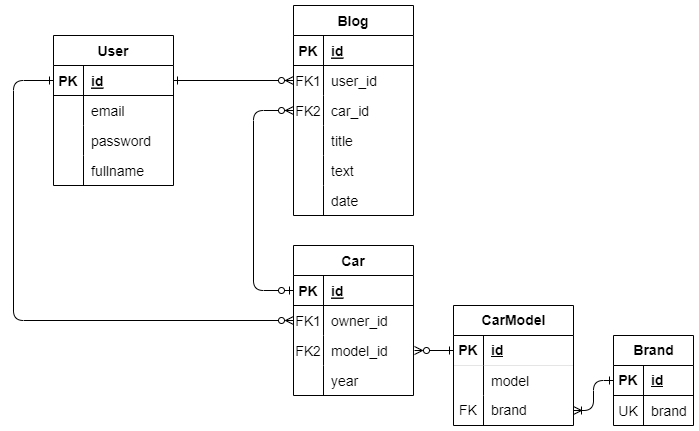

The diagram above was exported from draw.io. Its source (the exported page's mxGraphModel, read from the mxfile embedded in the PNG):
<mxGraphModel dx="880" dy="472" grid="1" gridSize="10" guides="1" tooltips="1" connect="1" arrows="1" fold="1" page="1" pageScale="1" pageWidth="850" pageHeight="1100" math="0" shadow="0" extFonts="Permanent Marker^https://fonts.googleapis.com/css?family=Permanent+Marker">
  <root>
    <mxCell id="0" />
    <mxCell id="1" parent="0" />
    <mxCell id="C-vyLk0tnHw3VtMMgP7b-2" value="Car" style="shape=table;startSize=30;container=1;collapsible=1;childLayout=tableLayout;fixedRows=1;rowLines=0;fontStyle=1;align=center;resizeLast=1;fontSize=14;" parent="1" vertex="1">
      <mxGeometry x="440" y="280" width="120" height="150" as="geometry" />
    </mxCell>
    <mxCell id="C-vyLk0tnHw3VtMMgP7b-3" value="" style="shape=partialRectangle;collapsible=0;dropTarget=0;pointerEvents=0;fillColor=none;points=[[0,0.5],[1,0.5]];portConstraint=eastwest;top=0;left=0;right=0;bottom=1;fontSize=14;" parent="C-vyLk0tnHw3VtMMgP7b-2" vertex="1">
      <mxGeometry y="30" width="120" height="30" as="geometry" />
    </mxCell>
    <mxCell id="C-vyLk0tnHw3VtMMgP7b-4" value="PK" style="shape=partialRectangle;overflow=hidden;connectable=0;fillColor=none;top=0;left=0;bottom=0;right=0;fontStyle=1;fontSize=14;" parent="C-vyLk0tnHw3VtMMgP7b-3" vertex="1">
      <mxGeometry width="30" height="30" as="geometry">
        <mxRectangle width="30" height="30" as="alternateBounds" />
      </mxGeometry>
    </mxCell>
    <mxCell id="C-vyLk0tnHw3VtMMgP7b-5" value="id" style="shape=partialRectangle;overflow=hidden;connectable=0;fillColor=none;top=0;left=0;bottom=0;right=0;align=left;spacingLeft=6;fontStyle=5;fontSize=14;" parent="C-vyLk0tnHw3VtMMgP7b-3" vertex="1">
      <mxGeometry x="30" width="90" height="30" as="geometry">
        <mxRectangle width="90" height="30" as="alternateBounds" />
      </mxGeometry>
    </mxCell>
    <mxCell id="C-vyLk0tnHw3VtMMgP7b-6" value="" style="shape=partialRectangle;collapsible=0;dropTarget=0;pointerEvents=0;fillColor=none;points=[[0,0.5],[1,0.5]];portConstraint=eastwest;top=0;left=0;right=0;bottom=0;fontSize=14;" parent="C-vyLk0tnHw3VtMMgP7b-2" vertex="1">
      <mxGeometry y="60" width="120" height="30" as="geometry" />
    </mxCell>
    <mxCell id="C-vyLk0tnHw3VtMMgP7b-7" value="FK1" style="shape=partialRectangle;overflow=hidden;connectable=0;fillColor=none;top=0;left=0;bottom=0;right=0;fontSize=14;" parent="C-vyLk0tnHw3VtMMgP7b-6" vertex="1">
      <mxGeometry width="30" height="30" as="geometry">
        <mxRectangle width="30" height="30" as="alternateBounds" />
      </mxGeometry>
    </mxCell>
    <mxCell id="C-vyLk0tnHw3VtMMgP7b-8" value="owner_id" style="shape=partialRectangle;overflow=hidden;connectable=0;fillColor=none;top=0;left=0;bottom=0;right=0;align=left;spacingLeft=6;fontSize=14;" parent="C-vyLk0tnHw3VtMMgP7b-6" vertex="1">
      <mxGeometry x="30" width="90" height="30" as="geometry">
        <mxRectangle width="90" height="30" as="alternateBounds" />
      </mxGeometry>
    </mxCell>
    <mxCell id="67xYjHCw6zK3DQar8Upx-56" value="" style="shape=tableRow;horizontal=0;startSize=0;swimlaneHead=0;swimlaneBody=0;fillColor=none;collapsible=0;dropTarget=0;points=[[0,0.5],[1,0.5]];portConstraint=eastwest;top=0;left=0;right=0;bottom=0;perimeterSpacing=1;labelBorderColor=none;strokeWidth=1;swimlaneFillColor=none;fontSize=14;" vertex="1" parent="C-vyLk0tnHw3VtMMgP7b-2">
      <mxGeometry y="90" width="120" height="30" as="geometry" />
    </mxCell>
    <mxCell id="67xYjHCw6zK3DQar8Upx-57" value="FK2" style="shape=partialRectangle;connectable=0;fillColor=none;top=0;left=0;bottom=0;right=0;editable=1;overflow=hidden;fontSize=14;" vertex="1" parent="67xYjHCw6zK3DQar8Upx-56">
      <mxGeometry width="30" height="30" as="geometry">
        <mxRectangle width="30" height="30" as="alternateBounds" />
      </mxGeometry>
    </mxCell>
    <mxCell id="67xYjHCw6zK3DQar8Upx-58" value="model_id" style="shape=partialRectangle;connectable=0;fillColor=none;top=0;left=0;bottom=0;right=0;align=left;spacingLeft=6;overflow=hidden;fontSize=14;" vertex="1" parent="67xYjHCw6zK3DQar8Upx-56">
      <mxGeometry x="30" width="90" height="30" as="geometry">
        <mxRectangle width="90" height="30" as="alternateBounds" />
      </mxGeometry>
    </mxCell>
    <mxCell id="67xYjHCw6zK3DQar8Upx-1" value="" style="shape=partialRectangle;collapsible=0;dropTarget=0;pointerEvents=0;fillColor=none;points=[[0,0.5],[1,0.5]];portConstraint=eastwest;top=0;left=0;right=0;bottom=0;fontSize=14;" vertex="1" parent="C-vyLk0tnHw3VtMMgP7b-2">
      <mxGeometry y="120" width="120" height="30" as="geometry" />
    </mxCell>
    <mxCell id="67xYjHCw6zK3DQar8Upx-2" value="" style="shape=partialRectangle;overflow=hidden;connectable=0;fillColor=none;top=0;left=0;bottom=0;right=0;fontSize=14;" vertex="1" parent="67xYjHCw6zK3DQar8Upx-1">
      <mxGeometry width="30" height="30" as="geometry">
        <mxRectangle width="30" height="30" as="alternateBounds" />
      </mxGeometry>
    </mxCell>
    <mxCell id="67xYjHCw6zK3DQar8Upx-3" value="year" style="shape=partialRectangle;overflow=hidden;connectable=0;fillColor=none;top=0;left=0;bottom=0;right=0;align=left;spacingLeft=6;fontSize=14;" vertex="1" parent="67xYjHCw6zK3DQar8Upx-1">
      <mxGeometry x="30" width="90" height="30" as="geometry">
        <mxRectangle width="90" height="30" as="alternateBounds" />
      </mxGeometry>
    </mxCell>
    <mxCell id="C-vyLk0tnHw3VtMMgP7b-23" value="User" style="shape=table;startSize=30;container=1;collapsible=1;childLayout=tableLayout;fixedRows=1;rowLines=0;fontStyle=1;align=center;resizeLast=1;fontSize=14;" parent="1" vertex="1">
      <mxGeometry x="200" y="70" width="120" height="150" as="geometry" />
    </mxCell>
    <mxCell id="C-vyLk0tnHw3VtMMgP7b-24" value="" style="shape=partialRectangle;collapsible=0;dropTarget=0;pointerEvents=0;fillColor=none;points=[[0,0.5],[1,0.5]];portConstraint=eastwest;top=0;left=0;right=0;bottom=1;fontSize=14;" parent="C-vyLk0tnHw3VtMMgP7b-23" vertex="1">
      <mxGeometry y="30" width="120" height="30" as="geometry" />
    </mxCell>
    <mxCell id="C-vyLk0tnHw3VtMMgP7b-25" value="PK" style="shape=partialRectangle;overflow=hidden;connectable=0;fillColor=none;top=0;left=0;bottom=0;right=0;fontStyle=1;fontSize=14;" parent="C-vyLk0tnHw3VtMMgP7b-24" vertex="1">
      <mxGeometry width="30" height="30" as="geometry">
        <mxRectangle width="30" height="30" as="alternateBounds" />
      </mxGeometry>
    </mxCell>
    <mxCell id="C-vyLk0tnHw3VtMMgP7b-26" value="id" style="shape=partialRectangle;overflow=hidden;connectable=0;fillColor=none;top=0;left=0;bottom=0;right=0;align=left;spacingLeft=6;fontStyle=5;fontSize=14;" parent="C-vyLk0tnHw3VtMMgP7b-24" vertex="1">
      <mxGeometry x="30" width="90" height="30" as="geometry">
        <mxRectangle width="90" height="30" as="alternateBounds" />
      </mxGeometry>
    </mxCell>
    <mxCell id="67xYjHCw6zK3DQar8Upx-110" value="" style="shape=tableRow;horizontal=0;startSize=0;swimlaneHead=0;swimlaneBody=0;fillColor=none;collapsible=0;dropTarget=0;points=[[0,0.5],[1,0.5]];portConstraint=eastwest;top=0;left=0;right=0;bottom=0;fontSize=14;" vertex="1" parent="C-vyLk0tnHw3VtMMgP7b-23">
      <mxGeometry y="60" width="120" height="30" as="geometry" />
    </mxCell>
    <mxCell id="67xYjHCw6zK3DQar8Upx-111" value="" style="shape=partialRectangle;connectable=0;fillColor=none;top=0;left=0;bottom=0;right=0;editable=1;overflow=hidden;fontSize=14;" vertex="1" parent="67xYjHCw6zK3DQar8Upx-110">
      <mxGeometry width="30" height="30" as="geometry">
        <mxRectangle width="30" height="30" as="alternateBounds" />
      </mxGeometry>
    </mxCell>
    <mxCell id="67xYjHCw6zK3DQar8Upx-112" value="email" style="shape=partialRectangle;connectable=0;fillColor=none;top=0;left=0;bottom=0;right=0;align=left;spacingLeft=6;overflow=hidden;fontSize=14;" vertex="1" parent="67xYjHCw6zK3DQar8Upx-110">
      <mxGeometry x="30" width="90" height="30" as="geometry">
        <mxRectangle width="90" height="30" as="alternateBounds" />
      </mxGeometry>
    </mxCell>
    <mxCell id="C-vyLk0tnHw3VtMMgP7b-27" value="" style="shape=partialRectangle;collapsible=0;dropTarget=0;pointerEvents=0;fillColor=none;points=[[0,0.5],[1,0.5]];portConstraint=eastwest;top=0;left=0;right=0;bottom=0;fontSize=14;" parent="C-vyLk0tnHw3VtMMgP7b-23" vertex="1">
      <mxGeometry y="90" width="120" height="30" as="geometry" />
    </mxCell>
    <mxCell id="C-vyLk0tnHw3VtMMgP7b-28" value="" style="shape=partialRectangle;overflow=hidden;connectable=0;fillColor=none;top=0;left=0;bottom=0;right=0;fontSize=14;" parent="C-vyLk0tnHw3VtMMgP7b-27" vertex="1">
      <mxGeometry width="30" height="30" as="geometry">
        <mxRectangle width="30" height="30" as="alternateBounds" />
      </mxGeometry>
    </mxCell>
    <mxCell id="C-vyLk0tnHw3VtMMgP7b-29" value="password" style="shape=partialRectangle;overflow=hidden;connectable=0;fillColor=none;top=0;left=0;bottom=0;right=0;align=left;spacingLeft=6;fontSize=14;" parent="C-vyLk0tnHw3VtMMgP7b-27" vertex="1">
      <mxGeometry x="30" width="90" height="30" as="geometry">
        <mxRectangle width="90" height="30" as="alternateBounds" />
      </mxGeometry>
    </mxCell>
    <mxCell id="67xYjHCw6zK3DQar8Upx-4" value="" style="shape=tableRow;horizontal=0;startSize=0;swimlaneHead=0;swimlaneBody=0;fillColor=none;collapsible=0;dropTarget=0;points=[[0,0.5],[1,0.5]];portConstraint=eastwest;top=0;left=0;right=0;bottom=0;fontSize=14;" vertex="1" parent="C-vyLk0tnHw3VtMMgP7b-23">
      <mxGeometry y="120" width="120" height="30" as="geometry" />
    </mxCell>
    <mxCell id="67xYjHCw6zK3DQar8Upx-5" value="" style="shape=partialRectangle;connectable=0;fillColor=none;top=0;left=0;bottom=0;right=0;editable=1;overflow=hidden;fontSize=14;" vertex="1" parent="67xYjHCw6zK3DQar8Upx-4">
      <mxGeometry width="30" height="30" as="geometry">
        <mxRectangle width="30" height="30" as="alternateBounds" />
      </mxGeometry>
    </mxCell>
    <mxCell id="67xYjHCw6zK3DQar8Upx-6" value="fullname" style="shape=partialRectangle;connectable=0;fillColor=none;top=0;left=0;bottom=0;right=0;align=left;spacingLeft=6;overflow=hidden;fontSize=14;" vertex="1" parent="67xYjHCw6zK3DQar8Upx-4">
      <mxGeometry x="30" width="90" height="30" as="geometry">
        <mxRectangle width="90" height="30" as="alternateBounds" />
      </mxGeometry>
    </mxCell>
    <mxCell id="67xYjHCw6zK3DQar8Upx-30" value="Blog" style="shape=table;startSize=30;container=1;collapsible=1;childLayout=tableLayout;fixedRows=1;rowLines=0;fontStyle=1;align=center;resizeLast=1;fontSize=14;" vertex="1" parent="1">
      <mxGeometry x="440" y="40" width="120" height="210" as="geometry" />
    </mxCell>
    <mxCell id="67xYjHCw6zK3DQar8Upx-31" value="" style="shape=partialRectangle;collapsible=0;dropTarget=0;pointerEvents=0;fillColor=none;points=[[0,0.5],[1,0.5]];portConstraint=eastwest;top=0;left=0;right=0;bottom=1;fontSize=14;" vertex="1" parent="67xYjHCw6zK3DQar8Upx-30">
      <mxGeometry y="30" width="120" height="30" as="geometry" />
    </mxCell>
    <mxCell id="67xYjHCw6zK3DQar8Upx-32" value="PK" style="shape=partialRectangle;overflow=hidden;connectable=0;fillColor=none;top=0;left=0;bottom=0;right=0;fontStyle=1;fontSize=14;" vertex="1" parent="67xYjHCw6zK3DQar8Upx-31">
      <mxGeometry width="30" height="30" as="geometry">
        <mxRectangle width="30" height="30" as="alternateBounds" />
      </mxGeometry>
    </mxCell>
    <mxCell id="67xYjHCw6zK3DQar8Upx-33" value="id" style="shape=partialRectangle;overflow=hidden;connectable=0;fillColor=none;top=0;left=0;bottom=0;right=0;align=left;spacingLeft=6;fontStyle=5;fontSize=14;" vertex="1" parent="67xYjHCw6zK3DQar8Upx-31">
      <mxGeometry x="30" width="90" height="30" as="geometry">
        <mxRectangle width="90" height="30" as="alternateBounds" />
      </mxGeometry>
    </mxCell>
    <mxCell id="67xYjHCw6zK3DQar8Upx-34" value="" style="shape=partialRectangle;collapsible=0;dropTarget=0;pointerEvents=0;fillColor=none;points=[[0,0.5],[1,0.5]];portConstraint=eastwest;top=0;left=0;right=0;bottom=0;fontSize=14;" vertex="1" parent="67xYjHCw6zK3DQar8Upx-30">
      <mxGeometry y="60" width="120" height="30" as="geometry" />
    </mxCell>
    <mxCell id="67xYjHCw6zK3DQar8Upx-35" value="FK1" style="shape=partialRectangle;overflow=hidden;connectable=0;fillColor=none;top=0;left=0;bottom=0;right=0;fontSize=14;" vertex="1" parent="67xYjHCw6zK3DQar8Upx-34">
      <mxGeometry width="30" height="30" as="geometry">
        <mxRectangle width="30" height="30" as="alternateBounds" />
      </mxGeometry>
    </mxCell>
    <mxCell id="67xYjHCw6zK3DQar8Upx-36" value="user_id" style="shape=partialRectangle;overflow=hidden;connectable=0;fillColor=none;top=0;left=0;bottom=0;right=0;align=left;spacingLeft=6;fontSize=14;" vertex="1" parent="67xYjHCw6zK3DQar8Upx-34">
      <mxGeometry x="30" width="90" height="30" as="geometry">
        <mxRectangle width="90" height="30" as="alternateBounds" />
      </mxGeometry>
    </mxCell>
    <mxCell id="67xYjHCw6zK3DQar8Upx-37" value="" style="shape=tableRow;horizontal=0;startSize=0;swimlaneHead=0;swimlaneBody=0;fillColor=none;collapsible=0;dropTarget=0;points=[[0,0.5],[1,0.5]];portConstraint=eastwest;top=0;left=0;right=0;bottom=0;fontSize=14;" vertex="1" parent="67xYjHCw6zK3DQar8Upx-30">
      <mxGeometry y="90" width="120" height="30" as="geometry" />
    </mxCell>
    <mxCell id="67xYjHCw6zK3DQar8Upx-38" value="FK2" style="shape=partialRectangle;connectable=0;fillColor=none;top=0;left=0;bottom=0;right=0;editable=1;overflow=hidden;fontSize=14;" vertex="1" parent="67xYjHCw6zK3DQar8Upx-37">
      <mxGeometry width="30" height="30" as="geometry">
        <mxRectangle width="30" height="30" as="alternateBounds" />
      </mxGeometry>
    </mxCell>
    <mxCell id="67xYjHCw6zK3DQar8Upx-39" value="car_id" style="shape=partialRectangle;connectable=0;fillColor=none;top=0;left=0;bottom=0;right=0;align=left;spacingLeft=6;overflow=hidden;fontSize=14;" vertex="1" parent="67xYjHCw6zK3DQar8Upx-37">
      <mxGeometry x="30" width="90" height="30" as="geometry">
        <mxRectangle width="90" height="30" as="alternateBounds" />
      </mxGeometry>
    </mxCell>
    <mxCell id="67xYjHCw6zK3DQar8Upx-43" value="" style="shape=tableRow;horizontal=0;startSize=0;swimlaneHead=0;swimlaneBody=0;fillColor=none;collapsible=0;dropTarget=0;points=[[0,0.5],[1,0.5]];portConstraint=eastwest;top=0;left=0;right=0;bottom=0;fontSize=14;" vertex="1" parent="67xYjHCw6zK3DQar8Upx-30">
      <mxGeometry y="120" width="120" height="30" as="geometry" />
    </mxCell>
    <mxCell id="67xYjHCw6zK3DQar8Upx-44" value="" style="shape=partialRectangle;connectable=0;fillColor=none;top=0;left=0;bottom=0;right=0;editable=1;overflow=hidden;fontSize=14;" vertex="1" parent="67xYjHCw6zK3DQar8Upx-43">
      <mxGeometry width="30" height="30" as="geometry">
        <mxRectangle width="30" height="30" as="alternateBounds" />
      </mxGeometry>
    </mxCell>
    <mxCell id="67xYjHCw6zK3DQar8Upx-45" value="title" style="shape=partialRectangle;connectable=0;fillColor=none;top=0;left=0;bottom=0;right=0;align=left;spacingLeft=6;overflow=hidden;fontSize=14;" vertex="1" parent="67xYjHCw6zK3DQar8Upx-43">
      <mxGeometry x="30" width="90" height="30" as="geometry">
        <mxRectangle width="90" height="30" as="alternateBounds" />
      </mxGeometry>
    </mxCell>
    <mxCell id="67xYjHCw6zK3DQar8Upx-40" value="" style="shape=tableRow;horizontal=0;startSize=0;swimlaneHead=0;swimlaneBody=0;fillColor=none;collapsible=0;dropTarget=0;points=[[0,0.5],[1,0.5]];portConstraint=eastwest;top=0;left=0;right=0;bottom=0;fontSize=14;" vertex="1" parent="67xYjHCw6zK3DQar8Upx-30">
      <mxGeometry y="150" width="120" height="30" as="geometry" />
    </mxCell>
    <mxCell id="67xYjHCw6zK3DQar8Upx-41" value="" style="shape=partialRectangle;connectable=0;fillColor=none;top=0;left=0;bottom=0;right=0;editable=1;overflow=hidden;fontSize=14;" vertex="1" parent="67xYjHCw6zK3DQar8Upx-40">
      <mxGeometry width="30" height="30" as="geometry">
        <mxRectangle width="30" height="30" as="alternateBounds" />
      </mxGeometry>
    </mxCell>
    <mxCell id="67xYjHCw6zK3DQar8Upx-42" value="text" style="shape=partialRectangle;connectable=0;fillColor=none;top=0;left=0;bottom=0;right=0;align=left;spacingLeft=6;overflow=hidden;fontSize=14;" vertex="1" parent="67xYjHCw6zK3DQar8Upx-40">
      <mxGeometry x="30" width="90" height="30" as="geometry">
        <mxRectangle width="90" height="30" as="alternateBounds" />
      </mxGeometry>
    </mxCell>
    <mxCell id="67xYjHCw6zK3DQar8Upx-46" value="" style="shape=tableRow;horizontal=0;startSize=0;swimlaneHead=0;swimlaneBody=0;fillColor=none;collapsible=0;dropTarget=0;points=[[0,0.5],[1,0.5]];portConstraint=eastwest;top=0;left=0;right=0;bottom=0;fontSize=14;" vertex="1" parent="67xYjHCw6zK3DQar8Upx-30">
      <mxGeometry y="180" width="120" height="30" as="geometry" />
    </mxCell>
    <mxCell id="67xYjHCw6zK3DQar8Upx-47" value="" style="shape=partialRectangle;connectable=0;fillColor=none;top=0;left=0;bottom=0;right=0;editable=1;overflow=hidden;fontSize=14;" vertex="1" parent="67xYjHCw6zK3DQar8Upx-46">
      <mxGeometry width="30" height="30" as="geometry">
        <mxRectangle width="30" height="30" as="alternateBounds" />
      </mxGeometry>
    </mxCell>
    <mxCell id="67xYjHCw6zK3DQar8Upx-48" value="date" style="shape=partialRectangle;connectable=0;fillColor=none;top=0;left=0;bottom=0;right=0;align=left;spacingLeft=6;overflow=hidden;fontSize=14;" vertex="1" parent="67xYjHCw6zK3DQar8Upx-46">
      <mxGeometry x="30" width="90" height="30" as="geometry">
        <mxRectangle width="90" height="30" as="alternateBounds" />
      </mxGeometry>
    </mxCell>
    <mxCell id="67xYjHCw6zK3DQar8Upx-49" value="" style="edgeStyle=orthogonalEdgeStyle;fontSize=14;html=1;endArrow=ERzeroToMany;startArrow=ERone;rounded=1;entryX=0;entryY=0.5;entryDx=0;entryDy=0;exitX=1;exitY=0.5;exitDx=0;exitDy=0;curved=0;startFill=0;" edge="1" parent="1" source="C-vyLk0tnHw3VtMMgP7b-24" target="67xYjHCw6zK3DQar8Upx-34">
      <mxGeometry width="100" height="100" relative="1" as="geometry">
        <mxPoint x="230" y="270" as="sourcePoint" />
        <mxPoint x="330" y="170" as="targetPoint" />
      </mxGeometry>
    </mxCell>
    <mxCell id="67xYjHCw6zK3DQar8Upx-50" value="" style="edgeStyle=orthogonalEdgeStyle;fontSize=14;html=1;endArrow=ERzeroToMany;startArrow=ERzeroToOne;rounded=1;startFill=0;exitX=0;exitY=0.5;exitDx=0;exitDy=0;entryX=0;entryY=0.5;entryDx=0;entryDy=0;" edge="1" parent="1" source="C-vyLk0tnHw3VtMMgP7b-3" target="67xYjHCw6zK3DQar8Upx-37">
      <mxGeometry width="100" height="100" relative="1" as="geometry">
        <mxPoint x="400" y="280" as="sourcePoint" />
        <mxPoint x="410" y="170" as="targetPoint" />
        <Array as="points">
          <mxPoint x="400" y="325" />
          <mxPoint x="400" y="145" />
        </Array>
      </mxGeometry>
    </mxCell>
    <mxCell id="67xYjHCw6zK3DQar8Upx-51" value="" style="edgeStyle=orthogonalEdgeStyle;fontSize=14;html=1;endArrow=ERone;startArrow=ERzeroToMany;rounded=1;startFill=0;endFill=0;exitX=0;exitY=0.5;exitDx=0;exitDy=0;entryX=0;entryY=0.5;entryDx=0;entryDy=0;" edge="1" parent="1" source="C-vyLk0tnHw3VtMMgP7b-6" target="C-vyLk0tnHw3VtMMgP7b-24">
      <mxGeometry width="100" height="100" relative="1" as="geometry">
        <mxPoint x="320" y="380" as="sourcePoint" />
        <mxPoint x="80" y="130" as="targetPoint" />
        <Array as="points">
          <mxPoint x="160" y="355" />
          <mxPoint x="160" y="115" />
        </Array>
      </mxGeometry>
    </mxCell>
    <mxCell id="67xYjHCw6zK3DQar8Upx-87" value="CarModel" style="shape=table;startSize=30;container=1;collapsible=1;childLayout=tableLayout;fixedRows=1;rowLines=0;fontStyle=1;align=center;resizeLast=1;html=1;fontSize=14;" vertex="1" parent="1">
      <mxGeometry x="600" y="340" width="120" height="120" as="geometry" />
    </mxCell>
    <mxCell id="67xYjHCw6zK3DQar8Upx-88" value="" style="shape=tableRow;horizontal=0;startSize=0;swimlaneHead=0;swimlaneBody=0;fillColor=none;collapsible=0;dropTarget=0;points=[[0,0.5],[1,0.5]];portConstraint=eastwest;top=0;left=0;right=0;bottom=1;strokeWidth=0;strokeColor=inherit;fontSize=14;" vertex="1" parent="67xYjHCw6zK3DQar8Upx-87">
      <mxGeometry y="30" width="120" height="30" as="geometry" />
    </mxCell>
    <mxCell id="67xYjHCw6zK3DQar8Upx-89" value="PK" style="shape=partialRectangle;connectable=0;fillColor=none;top=0;left=0;bottom=0;right=0;fontStyle=1;overflow=hidden;whiteSpace=wrap;html=1;fontSize=14;" vertex="1" parent="67xYjHCw6zK3DQar8Upx-88">
      <mxGeometry width="30" height="30" as="geometry">
        <mxRectangle width="30" height="30" as="alternateBounds" />
      </mxGeometry>
    </mxCell>
    <mxCell id="67xYjHCw6zK3DQar8Upx-90" value="id" style="shape=partialRectangle;connectable=0;fillColor=none;top=0;left=0;bottom=0;right=0;align=left;spacingLeft=6;fontStyle=5;overflow=hidden;whiteSpace=wrap;html=1;fontSize=14;" vertex="1" parent="67xYjHCw6zK3DQar8Upx-88">
      <mxGeometry x="30" width="90" height="30" as="geometry">
        <mxRectangle width="90" height="30" as="alternateBounds" />
      </mxGeometry>
    </mxCell>
    <mxCell id="67xYjHCw6zK3DQar8Upx-113" value="" style="shape=tableRow;horizontal=0;startSize=0;swimlaneHead=0;swimlaneBody=0;fillColor=none;collapsible=0;dropTarget=0;points=[[0,0.5],[1,0.5]];portConstraint=eastwest;top=0;left=0;right=0;bottom=0;fontSize=14;" vertex="1" parent="67xYjHCw6zK3DQar8Upx-87">
      <mxGeometry y="60" width="120" height="30" as="geometry" />
    </mxCell>
    <mxCell id="67xYjHCw6zK3DQar8Upx-114" value="" style="shape=partialRectangle;connectable=0;fillColor=none;top=0;left=0;bottom=0;right=0;editable=1;overflow=hidden;fontSize=14;" vertex="1" parent="67xYjHCw6zK3DQar8Upx-113">
      <mxGeometry width="30" height="30" as="geometry">
        <mxRectangle width="30" height="30" as="alternateBounds" />
      </mxGeometry>
    </mxCell>
    <mxCell id="67xYjHCw6zK3DQar8Upx-115" value="model" style="shape=partialRectangle;connectable=0;fillColor=none;top=0;left=0;bottom=0;right=0;align=left;spacingLeft=6;overflow=hidden;fontSize=14;" vertex="1" parent="67xYjHCw6zK3DQar8Upx-113">
      <mxGeometry x="30" width="90" height="30" as="geometry">
        <mxRectangle width="90" height="30" as="alternateBounds" />
      </mxGeometry>
    </mxCell>
    <mxCell id="67xYjHCw6zK3DQar8Upx-91" value="" style="shape=tableRow;horizontal=0;startSize=0;swimlaneHead=0;swimlaneBody=0;fillColor=none;collapsible=0;dropTarget=0;points=[[0,0.5],[1,0.5]];portConstraint=eastwest;top=0;left=0;right=0;bottom=0;fontSize=14;" vertex="1" parent="67xYjHCw6zK3DQar8Upx-87">
      <mxGeometry y="90" width="120" height="30" as="geometry" />
    </mxCell>
    <mxCell id="67xYjHCw6zK3DQar8Upx-92" value="FK" style="shape=partialRectangle;connectable=0;fillColor=none;top=0;left=0;bottom=0;right=0;editable=1;overflow=hidden;whiteSpace=wrap;html=1;fontSize=14;" vertex="1" parent="67xYjHCw6zK3DQar8Upx-91">
      <mxGeometry width="30" height="30" as="geometry">
        <mxRectangle width="30" height="30" as="alternateBounds" />
      </mxGeometry>
    </mxCell>
    <mxCell id="67xYjHCw6zK3DQar8Upx-93" value="brand" style="shape=partialRectangle;connectable=0;fillColor=none;top=0;left=0;bottom=0;right=0;align=left;spacingLeft=6;overflow=hidden;whiteSpace=wrap;html=1;fontSize=14;" vertex="1" parent="67xYjHCw6zK3DQar8Upx-91">
      <mxGeometry x="30" width="90" height="30" as="geometry">
        <mxRectangle width="90" height="30" as="alternateBounds" />
      </mxGeometry>
    </mxCell>
    <mxCell id="67xYjHCw6zK3DQar8Upx-100" value="Brand" style="shape=table;startSize=30;container=1;collapsible=1;childLayout=tableLayout;fixedRows=1;rowLines=0;fontStyle=1;align=center;resizeLast=1;html=1;fontSize=14;" vertex="1" parent="1">
      <mxGeometry x="760" y="370" width="80" height="90" as="geometry" />
    </mxCell>
    <mxCell id="67xYjHCw6zK3DQar8Upx-101" value="" style="shape=tableRow;horizontal=0;startSize=0;swimlaneHead=0;swimlaneBody=0;fillColor=none;collapsible=0;dropTarget=0;points=[[0,0.5],[1,0.5]];portConstraint=eastwest;top=0;left=0;right=0;bottom=1;fontSize=14;" vertex="1" parent="67xYjHCw6zK3DQar8Upx-100">
      <mxGeometry y="30" width="80" height="30" as="geometry" />
    </mxCell>
    <mxCell id="67xYjHCw6zK3DQar8Upx-102" value="PK" style="shape=partialRectangle;connectable=0;fillColor=none;top=0;left=0;bottom=0;right=0;fontStyle=1;overflow=hidden;whiteSpace=wrap;html=1;fontSize=14;" vertex="1" parent="67xYjHCw6zK3DQar8Upx-101">
      <mxGeometry width="30" height="30" as="geometry">
        <mxRectangle width="30" height="30" as="alternateBounds" />
      </mxGeometry>
    </mxCell>
    <mxCell id="67xYjHCw6zK3DQar8Upx-103" value="id" style="shape=partialRectangle;connectable=0;fillColor=none;top=0;left=0;bottom=0;right=0;align=left;spacingLeft=6;fontStyle=5;overflow=hidden;whiteSpace=wrap;html=1;fontSize=14;" vertex="1" parent="67xYjHCw6zK3DQar8Upx-101">
      <mxGeometry x="30" width="50" height="30" as="geometry">
        <mxRectangle width="50" height="30" as="alternateBounds" />
      </mxGeometry>
    </mxCell>
    <mxCell id="67xYjHCw6zK3DQar8Upx-116" value="" style="shape=tableRow;horizontal=0;startSize=0;swimlaneHead=0;swimlaneBody=0;fillColor=none;collapsible=0;dropTarget=0;points=[[0,0.5],[1,0.5]];portConstraint=eastwest;top=0;left=0;right=0;bottom=0;fontSize=14;" vertex="1" parent="67xYjHCw6zK3DQar8Upx-100">
      <mxGeometry y="60" width="80" height="30" as="geometry" />
    </mxCell>
    <mxCell id="67xYjHCw6zK3DQar8Upx-117" value="UK" style="shape=partialRectangle;connectable=0;fillColor=none;top=0;left=0;bottom=0;right=0;editable=1;overflow=hidden;fontSize=14;" vertex="1" parent="67xYjHCw6zK3DQar8Upx-116">
      <mxGeometry width="30" height="30" as="geometry">
        <mxRectangle width="30" height="30" as="alternateBounds" />
      </mxGeometry>
    </mxCell>
    <mxCell id="67xYjHCw6zK3DQar8Upx-118" value="brand" style="shape=partialRectangle;connectable=0;fillColor=none;top=0;left=0;bottom=0;right=0;align=left;spacingLeft=6;overflow=hidden;fontSize=14;" vertex="1" parent="67xYjHCw6zK3DQar8Upx-116">
      <mxGeometry x="30" width="50" height="30" as="geometry">
        <mxRectangle width="50" height="30" as="alternateBounds" />
      </mxGeometry>
    </mxCell>
    <mxCell id="67xYjHCw6zK3DQar8Upx-108" value="" style="edgeStyle=orthogonalEdgeStyle;fontSize=14;html=1;endArrow=ERone;startArrow=ERzeroToMany;rounded=1;startFill=0;exitX=1;exitY=0.5;exitDx=0;exitDy=0;entryX=0;entryY=0.5;entryDx=0;entryDy=0;endFill=0;" edge="1" parent="1" source="67xYjHCw6zK3DQar8Upx-56" target="67xYjHCw6zK3DQar8Upx-88">
      <mxGeometry width="100" height="100" relative="1" as="geometry">
        <mxPoint x="710" y="250" as="sourcePoint" />
        <mxPoint x="710" y="70" as="targetPoint" />
      </mxGeometry>
    </mxCell>
    <mxCell id="67xYjHCw6zK3DQar8Upx-109" value="" style="edgeStyle=orthogonalEdgeStyle;fontSize=14;html=1;endArrow=ERone;startArrow=ERoneToMany;rounded=1;startFill=0;exitX=1;exitY=0.5;exitDx=0;exitDy=0;entryX=0;entryY=0.5;entryDx=0;entryDy=0;endFill=0;" edge="1" parent="1" source="67xYjHCw6zK3DQar8Upx-91" target="67xYjHCw6zK3DQar8Upx-101">
      <mxGeometry width="100" height="100" relative="1" as="geometry">
        <mxPoint x="680" y="435" as="sourcePoint" />
        <mxPoint x="739" y="390" as="targetPoint" />
      </mxGeometry>
    </mxCell>
  </root>
</mxGraphModel>